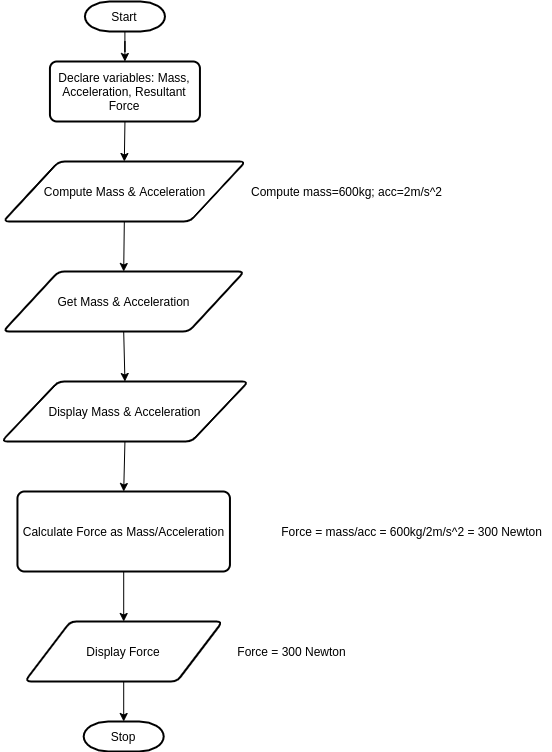

The diagram above was exported from draw.io. Its source (the exported page's mxGraphModel, read from the mxfile embedded in the PNG):
<mxGraphModel dx="984" dy="595" grid="1" gridSize="10" guides="1" tooltips="1" connect="1" arrows="1" fold="1" page="1" pageScale="1" pageWidth="827" pageHeight="1169" math="0" shadow="0">
  <root>
    <mxCell id="WIyWlLk6GJQsqaUBKTNV-0" />
    <mxCell id="WIyWlLk6GJQsqaUBKTNV-1" parent="WIyWlLk6GJQsqaUBKTNV-0" />
    <mxCell id="oggLGmJ7Kz_9aRBQ7GQI-12" value="" style="edgeStyle=orthogonalEdgeStyle;rounded=0;orthogonalLoop=1;jettySize=auto;html=1;" edge="1" parent="WIyWlLk6GJQsqaUBKTNV-1" source="oggLGmJ7Kz_9aRBQ7GQI-1" target="oggLGmJ7Kz_9aRBQ7GQI-2">
      <mxGeometry relative="1" as="geometry" />
    </mxCell>
    <mxCell id="oggLGmJ7Kz_9aRBQ7GQI-1" value="Start" style="strokeWidth=2;html=1;shape=mxgraph.flowchart.terminator;whiteSpace=wrap;" vertex="1" parent="WIyWlLk6GJQsqaUBKTNV-1">
      <mxGeometry x="143.44" y="80" width="80" height="30" as="geometry" />
    </mxCell>
    <mxCell id="oggLGmJ7Kz_9aRBQ7GQI-2" value="Declare variables: Mass, Acceleration, Resultant Force" style="rounded=1;whiteSpace=wrap;html=1;absoluteArcSize=1;arcSize=14;strokeWidth=2;" vertex="1" parent="WIyWlLk6GJQsqaUBKTNV-1">
      <mxGeometry x="108.44" y="140" width="150" height="60" as="geometry" />
    </mxCell>
    <mxCell id="oggLGmJ7Kz_9aRBQ7GQI-3" value="Compute Mass &amp;amp; Acceleration" style="shape=parallelogram;html=1;strokeWidth=2;perimeter=parallelogramPerimeter;whiteSpace=wrap;rounded=1;arcSize=12;size=0.23;" vertex="1" parent="WIyWlLk6GJQsqaUBKTNV-1">
      <mxGeometry x="61.56999999999999" y="240" width="242.5" height="60" as="geometry" />
    </mxCell>
    <mxCell id="oggLGmJ7Kz_9aRBQ7GQI-4" value="Get Mass &amp;amp; Acceleration" style="shape=parallelogram;html=1;strokeWidth=2;perimeter=parallelogramPerimeter;whiteSpace=wrap;rounded=1;arcSize=12;size=0.23;" vertex="1" parent="WIyWlLk6GJQsqaUBKTNV-1">
      <mxGeometry x="61.56999999999999" y="350" width="241.25" height="60" as="geometry" />
    </mxCell>
    <mxCell id="oggLGmJ7Kz_9aRBQ7GQI-5" value="Display Mass &amp;amp; Acceleration" style="shape=parallelogram;html=1;strokeWidth=2;perimeter=parallelogramPerimeter;whiteSpace=wrap;rounded=1;arcSize=12;size=0.23;" vertex="1" parent="WIyWlLk6GJQsqaUBKTNV-1">
      <mxGeometry x="60" y="460" width="246.87" height="60" as="geometry" />
    </mxCell>
    <mxCell id="oggLGmJ7Kz_9aRBQ7GQI-6" value="Calculate Force as Mass/Acceleration" style="rounded=1;whiteSpace=wrap;html=1;absoluteArcSize=1;arcSize=14;strokeWidth=2;" vertex="1" parent="WIyWlLk6GJQsqaUBKTNV-1">
      <mxGeometry x="75.94999999999999" y="570" width="212.5" height="80" as="geometry" />
    </mxCell>
    <mxCell id="oggLGmJ7Kz_9aRBQ7GQI-7" value="Display Force" style="shape=parallelogram;html=1;strokeWidth=2;perimeter=parallelogramPerimeter;whiteSpace=wrap;rounded=1;arcSize=12;size=0.23;" vertex="1" parent="WIyWlLk6GJQsqaUBKTNV-1">
      <mxGeometry x="83.44999999999999" y="700" width="197.5" height="60" as="geometry" />
    </mxCell>
    <mxCell id="oggLGmJ7Kz_9aRBQ7GQI-8" value="Stop" style="strokeWidth=2;html=1;shape=mxgraph.flowchart.terminator;whiteSpace=wrap;" vertex="1" parent="WIyWlLk6GJQsqaUBKTNV-1">
      <mxGeometry x="142.2" y="800" width="80" height="30" as="geometry" />
    </mxCell>
    <mxCell id="oggLGmJ7Kz_9aRBQ7GQI-14" value="" style="endArrow=classic;html=1;exitX=0.5;exitY=1;exitDx=0;exitDy=0;entryX=0.5;entryY=0;entryDx=0;entryDy=0;" edge="1" parent="WIyWlLk6GJQsqaUBKTNV-1" source="oggLGmJ7Kz_9aRBQ7GQI-2" target="oggLGmJ7Kz_9aRBQ7GQI-3">
      <mxGeometry width="50" height="50" relative="1" as="geometry">
        <mxPoint x="203.44" y="370" as="sourcePoint" />
        <mxPoint x="253.44" y="320" as="targetPoint" />
      </mxGeometry>
    </mxCell>
    <mxCell id="oggLGmJ7Kz_9aRBQ7GQI-15" value="" style="endArrow=classic;html=1;exitX=0.5;exitY=1;exitDx=0;exitDy=0;entryX=0.5;entryY=0;entryDx=0;entryDy=0;" edge="1" parent="WIyWlLk6GJQsqaUBKTNV-1" source="oggLGmJ7Kz_9aRBQ7GQI-3" target="oggLGmJ7Kz_9aRBQ7GQI-4">
      <mxGeometry width="50" height="50" relative="1" as="geometry">
        <mxPoint x="203.44" y="370" as="sourcePoint" />
        <mxPoint x="253.44" y="320" as="targetPoint" />
      </mxGeometry>
    </mxCell>
    <mxCell id="oggLGmJ7Kz_9aRBQ7GQI-16" value="" style="endArrow=classic;html=1;exitX=0.5;exitY=1;exitDx=0;exitDy=0;entryX=0.5;entryY=0;entryDx=0;entryDy=0;" edge="1" parent="WIyWlLk6GJQsqaUBKTNV-1" source="oggLGmJ7Kz_9aRBQ7GQI-4" target="oggLGmJ7Kz_9aRBQ7GQI-5">
      <mxGeometry width="50" height="50" relative="1" as="geometry">
        <mxPoint x="203.44" y="470" as="sourcePoint" />
        <mxPoint x="253.44" y="420" as="targetPoint" />
      </mxGeometry>
    </mxCell>
    <mxCell id="oggLGmJ7Kz_9aRBQ7GQI-17" value="" style="endArrow=classic;html=1;exitX=0.5;exitY=1;exitDx=0;exitDy=0;entryX=0.5;entryY=0;entryDx=0;entryDy=0;" edge="1" parent="WIyWlLk6GJQsqaUBKTNV-1" source="oggLGmJ7Kz_9aRBQ7GQI-5" target="oggLGmJ7Kz_9aRBQ7GQI-6">
      <mxGeometry width="50" height="50" relative="1" as="geometry">
        <mxPoint x="203.44" y="580" as="sourcePoint" />
        <mxPoint x="253.44" y="530" as="targetPoint" />
      </mxGeometry>
    </mxCell>
    <mxCell id="oggLGmJ7Kz_9aRBQ7GQI-18" value="" style="endArrow=classic;html=1;exitX=0.5;exitY=1;exitDx=0;exitDy=0;entryX=0.5;entryY=0;entryDx=0;entryDy=0;" edge="1" parent="WIyWlLk6GJQsqaUBKTNV-1" source="oggLGmJ7Kz_9aRBQ7GQI-6" target="oggLGmJ7Kz_9aRBQ7GQI-7">
      <mxGeometry width="50" height="50" relative="1" as="geometry">
        <mxPoint x="203.44" y="740" as="sourcePoint" />
        <mxPoint x="253.44" y="690" as="targetPoint" />
      </mxGeometry>
    </mxCell>
    <mxCell id="oggLGmJ7Kz_9aRBQ7GQI-19" value="" style="endArrow=classic;html=1;exitX=0.5;exitY=1;exitDx=0;exitDy=0;entryX=0.5;entryY=0;entryDx=0;entryDy=0;entryPerimeter=0;" edge="1" parent="WIyWlLk6GJQsqaUBKTNV-1" source="oggLGmJ7Kz_9aRBQ7GQI-7" target="oggLGmJ7Kz_9aRBQ7GQI-8">
      <mxGeometry width="50" height="50" relative="1" as="geometry">
        <mxPoint x="203.44" y="740" as="sourcePoint" />
        <mxPoint x="253.44" y="690" as="targetPoint" />
      </mxGeometry>
    </mxCell>
    <mxCell id="oggLGmJ7Kz_9aRBQ7GQI-21" value="Compute mass=600kg; acc=2m/s^2" style="text;html=1;align=center;verticalAlign=middle;resizable=0;points=[];autosize=1;" vertex="1" parent="WIyWlLk6GJQsqaUBKTNV-1">
      <mxGeometry x="300" y="260" width="210" height="20" as="geometry" />
    </mxCell>
    <mxCell id="oggLGmJ7Kz_9aRBQ7GQI-22" value="Force = mass/acc = 600kg/2m/s^2 = 300 Newton" style="text;html=1;align=center;verticalAlign=middle;resizable=0;points=[];autosize=1;" vertex="1" parent="WIyWlLk6GJQsqaUBKTNV-1">
      <mxGeometry x="330" y="600" width="280" height="20" as="geometry" />
    </mxCell>
    <mxCell id="oggLGmJ7Kz_9aRBQ7GQI-23" value="Force = 300 Newton" style="text;html=1;align=center;verticalAlign=middle;resizable=0;points=[];autosize=1;" vertex="1" parent="WIyWlLk6GJQsqaUBKTNV-1">
      <mxGeometry x="290" y="720" width="120" height="20" as="geometry" />
    </mxCell>
  </root>
</mxGraphModel>